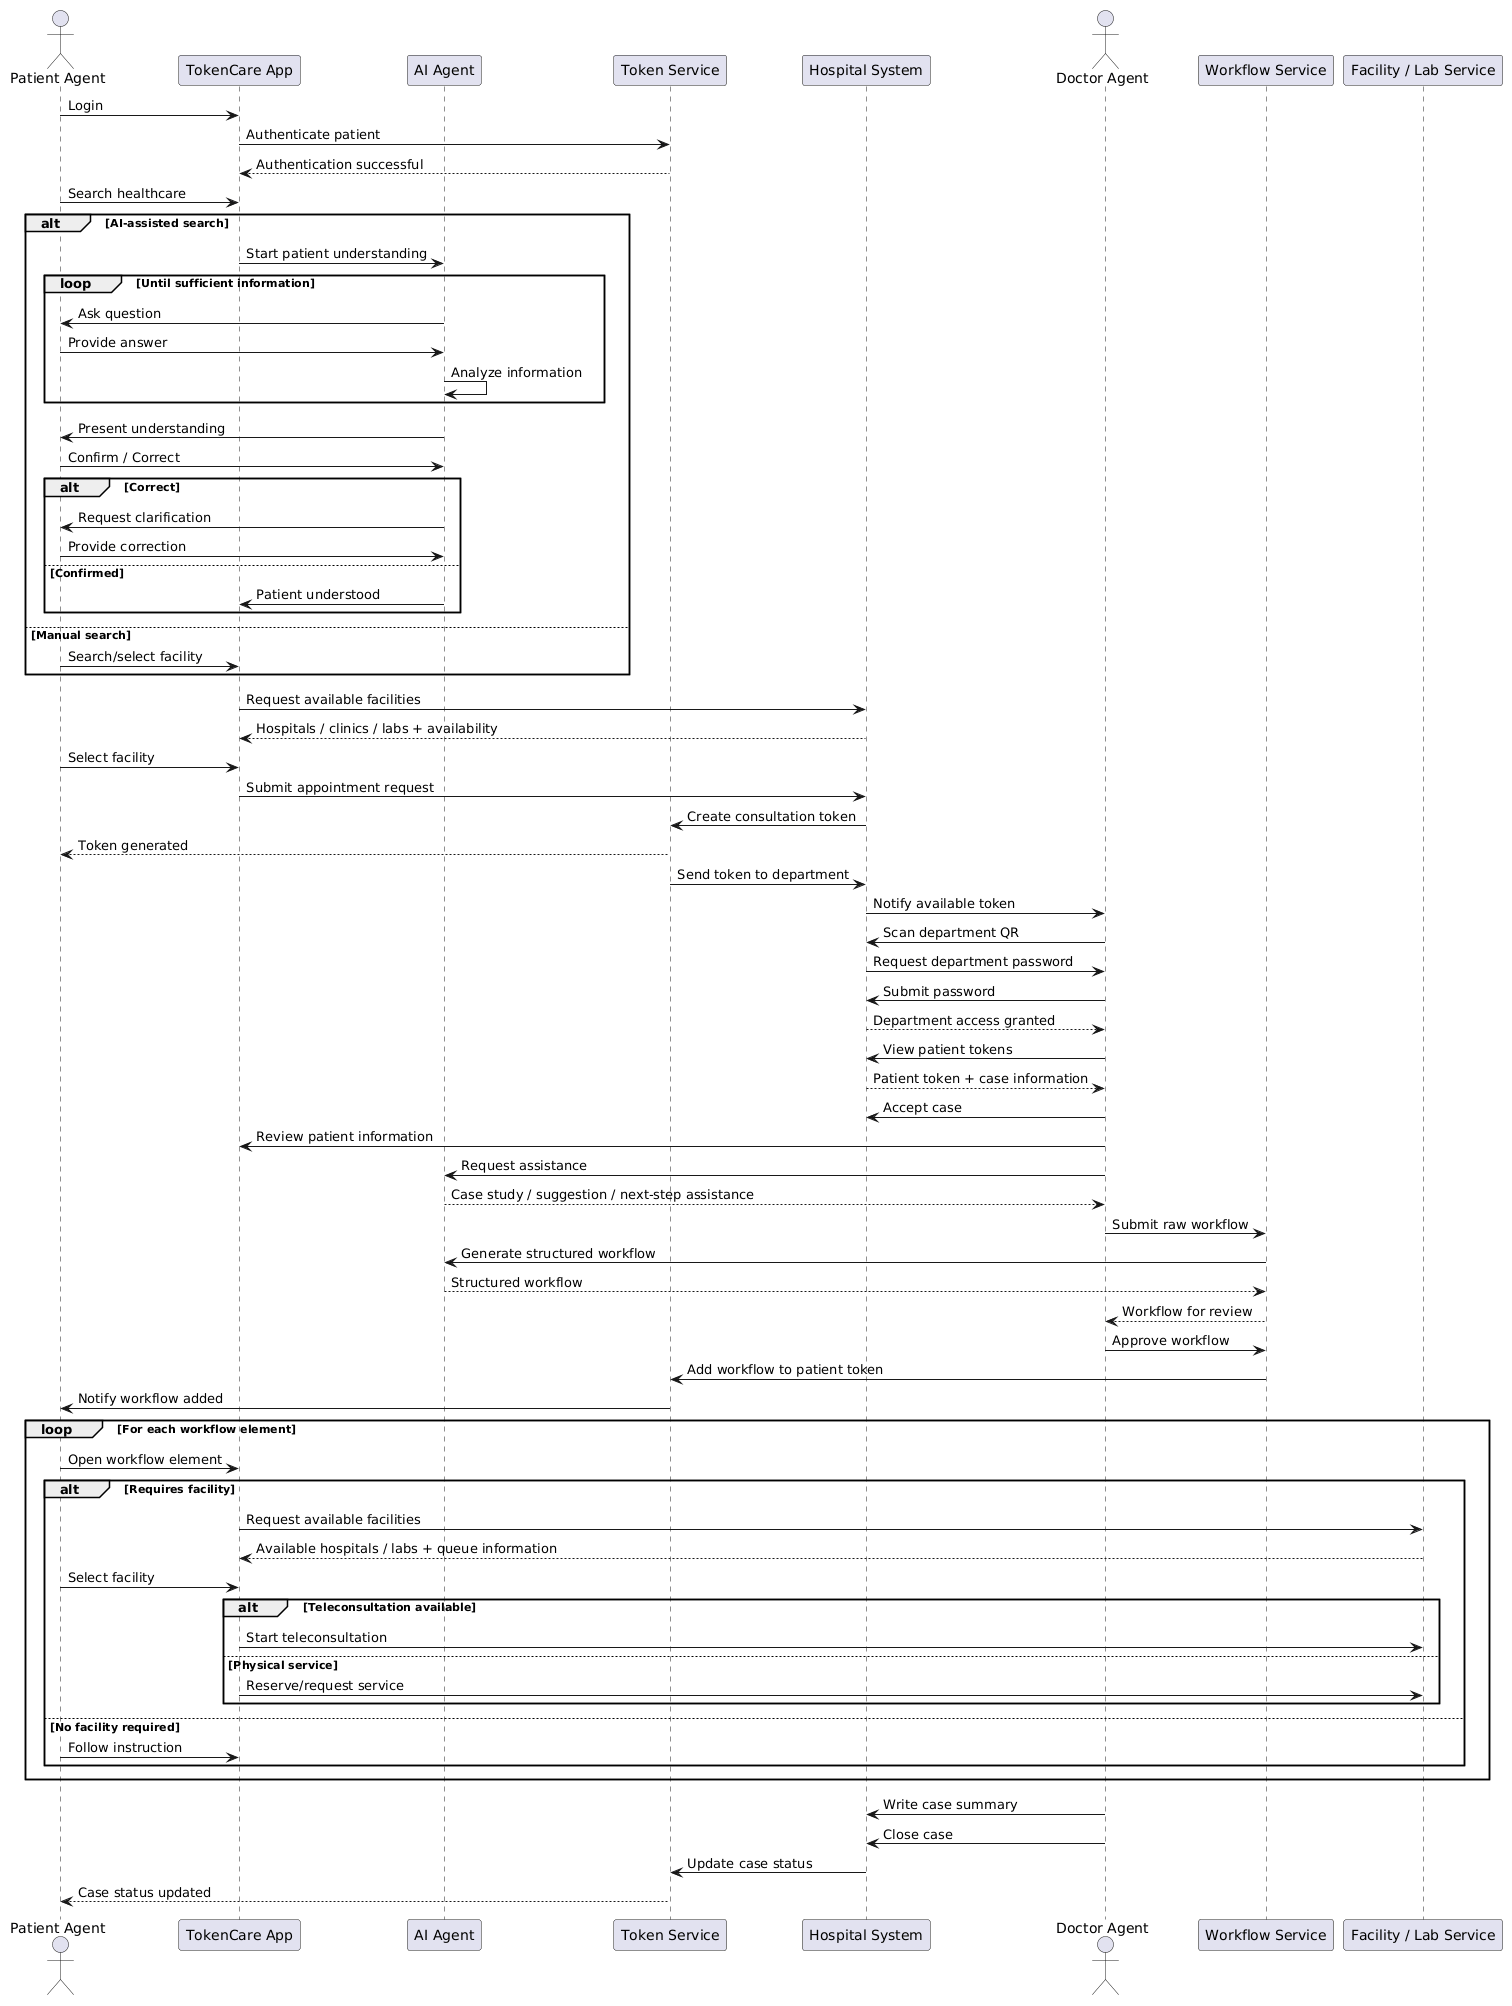

The diagram above was rendered by PlantUML. Its source (embedded in the PNG):
@startuml
actor "Patient Agent" as Patient
participant "TokenCare App" as App
participant "AI Agent" as AI
participant "Token Service" as Token
participant "Hospital System" as Hospital
actor "Doctor Agent" as Doctor
participant "Workflow Service" as Workflow
participant "Facility / Lab Service" as Facility

Patient -> App: Login
App -> Token: Authenticate patient
Token --> App: Authentication successful

Patient -> App: Search healthcare

alt AI-assisted search

    App -> AI: Start patient understanding

    loop Until sufficient information
        AI -> Patient: Ask question
        Patient -> AI: Provide answer
        AI -> AI: Analyze information
    end

    AI -> Patient: Present understanding
    Patient -> AI: Confirm / Correct

    alt Correct
        AI -> Patient: Request clarification
        Patient -> AI: Provide correction
    else Confirmed
        AI -> App: Patient understood
    end

else Manual search

    Patient -> App: Search/select facility

end

App -> Hospital: Request available facilities
Hospital --> App: Hospitals / clinics / labs + availability

Patient -> App: Select facility

App -> Hospital: Submit appointment request
Hospital -> Token: Create consultation token
Token --> Patient: Token generated

Token -> Hospital: Send token to department
Hospital -> Doctor: Notify available token

Doctor -> Hospital: Scan department QR
Hospital -> Doctor: Request department password
Doctor -> Hospital: Submit password
Hospital --> Doctor: Department access granted

Doctor -> Hospital: View patient tokens
Hospital --> Doctor: Patient token + case information

Doctor -> Hospital: Accept case

Doctor -> App: Review patient information

Doctor -> AI: Request assistance
AI --> Doctor: Case study / suggestion / next-step assistance

Doctor -> Workflow: Submit raw workflow
Workflow -> AI: Generate structured workflow
AI --> Workflow: Structured workflow
Workflow --> Doctor: Workflow for review

Doctor -> Workflow: Approve workflow
Workflow -> Token: Add workflow to patient token

Token -> Patient: Notify workflow added

loop For each workflow element

    Patient -> App: Open workflow element

    alt Requires facility

        App -> Facility: Request available facilities
        Facility --> App: Available hospitals / labs + queue information
        Patient -> App: Select facility

        alt Teleconsultation available
            App -> Facility: Start teleconsultation
        else Physical service
            App -> Facility: Reserve/request service
        end

    else No facility required

        Patient -> App: Follow instruction

    end

end

Doctor -> Hospital: Write case summary
Doctor -> Hospital: Close case

Hospital -> Token: Update case status
Token --> Patient: Case status updated
@enduml